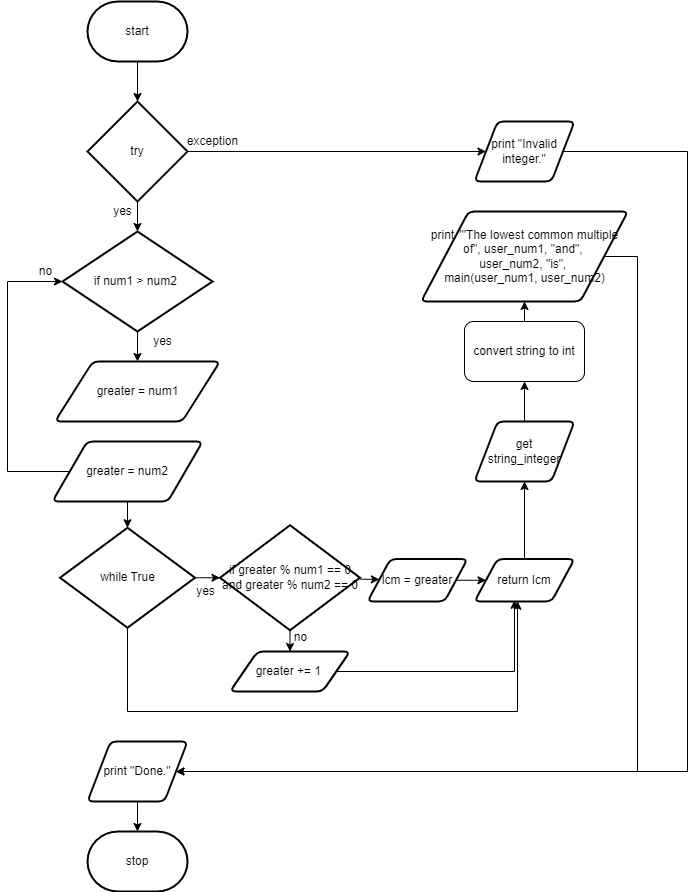

The diagram above was exported from draw.io. Its source (the exported page's mxGraphModel, read from the mxfile embedded in the PNG):
<mxGraphModel dx="640" dy="539" grid="1" gridSize="10" guides="1" tooltips="1" connect="1" arrows="1" fold="1" page="1" pageScale="1" pageWidth="827" pageHeight="1169" math="0" shadow="0">
  <root>
    <mxCell id="0" />
    <mxCell id="1" parent="0" />
    <mxCell id="9" style="edgeStyle=none;html=1;entryX=0.5;entryY=0;entryDx=0;entryDy=0;" parent="1" source="2" edge="1">
      <mxGeometry relative="1" as="geometry">
        <mxPoint x="390" y="140" as="targetPoint" />
      </mxGeometry>
    </mxCell>
    <mxCell id="2" value="start" style="strokeWidth=2;html=1;shape=mxgraph.flowchart.terminator;whiteSpace=wrap;" parent="1" vertex="1">
      <mxGeometry x="340" y="40" width="100" height="60" as="geometry" />
    </mxCell>
    <mxCell id="32" style="edgeStyle=orthogonalEdgeStyle;html=1;entryX=0;entryY=0.5;entryDx=0;entryDy=0;entryPerimeter=0;strokeColor=none;rounded=0;" parent="1" edge="1">
      <mxGeometry relative="1" as="geometry">
        <mxPoint x="515" y="480" as="targetPoint" />
        <mxPoint x="443.9000000000001" y="535" as="sourcePoint" />
      </mxGeometry>
    </mxCell>
    <mxCell id="191" style="edgeStyle=orthogonalEdgeStyle;rounded=0;html=1;" edge="1" parent="1" source="113" target="117">
      <mxGeometry relative="1" as="geometry" />
    </mxCell>
    <mxCell id="113" value="get &lt;br&gt;string_integer" style="shape=parallelogram;html=1;strokeWidth=2;perimeter=parallelogramPerimeter;whiteSpace=wrap;rounded=1;arcSize=12;size=0.23;" parent="1" vertex="1">
      <mxGeometry x="727" y="460" width="100" height="60" as="geometry" />
    </mxCell>
    <mxCell id="132" style="edgeStyle=orthogonalEdgeStyle;rounded=0;html=1;" parent="1" source="114" target="131" edge="1">
      <mxGeometry relative="1" as="geometry" />
    </mxCell>
    <mxCell id="190" style="edgeStyle=orthogonalEdgeStyle;rounded=0;html=1;entryX=0.5;entryY=0;entryDx=0;entryDy=0;entryPerimeter=0;" edge="1" parent="1" source="114" target="162">
      <mxGeometry relative="1" as="geometry" />
    </mxCell>
    <mxCell id="114" value="try" style="strokeWidth=2;html=1;shape=mxgraph.flowchart.decision;whiteSpace=wrap;" parent="1" vertex="1">
      <mxGeometry x="340" y="140" width="100" height="100" as="geometry" />
    </mxCell>
    <mxCell id="193" style="edgeStyle=orthogonalEdgeStyle;rounded=0;html=1;entryX=0.5;entryY=1;entryDx=0;entryDy=0;" edge="1" parent="1" source="117" target="192">
      <mxGeometry relative="1" as="geometry" />
    </mxCell>
    <mxCell id="117" value="convert string to int" style="rounded=1;whiteSpace=wrap;html=1;" parent="1" vertex="1">
      <mxGeometry x="717" y="360" width="120" height="60" as="geometry" />
    </mxCell>
    <mxCell id="130" value="yes" style="text;html=1;align=center;verticalAlign=middle;resizable=0;points=[];autosize=1;strokeColor=none;fillColor=none;" parent="1" vertex="1">
      <mxGeometry x="360" y="240" width="30" height="20" as="geometry" />
    </mxCell>
    <mxCell id="198" style="edgeStyle=orthogonalEdgeStyle;rounded=0;html=1;entryX=1;entryY=0.5;entryDx=0;entryDy=0;" edge="1" parent="1" source="131" target="195">
      <mxGeometry relative="1" as="geometry">
        <Array as="points">
          <mxPoint x="940" y="190" />
          <mxPoint x="940" y="810" />
        </Array>
      </mxGeometry>
    </mxCell>
    <mxCell id="131" value="print &quot;Invalid integer.&quot;" style="shape=parallelogram;html=1;strokeWidth=2;perimeter=parallelogramPerimeter;whiteSpace=wrap;rounded=1;arcSize=12;size=0.23;" parent="1" vertex="1">
      <mxGeometry x="727" y="160" width="100" height="60" as="geometry" />
    </mxCell>
    <mxCell id="133" value="exception" style="text;html=1;align=center;verticalAlign=middle;resizable=0;points=[];autosize=1;strokeColor=none;fillColor=none;" parent="1" vertex="1">
      <mxGeometry x="430" y="170" width="70" height="20" as="geometry" />
    </mxCell>
    <mxCell id="155" style="edgeStyle=orthogonalEdgeStyle;html=1;entryX=0;entryY=0.5;entryDx=0;entryDy=0;rounded=0;entryPerimeter=0;" parent="1" source="172" target="162" edge="1">
      <mxGeometry relative="1" as="geometry">
        <Array as="points">
          <mxPoint x="260" y="510" />
          <mxPoint x="260" y="320" />
        </Array>
        <mxPoint x="315" y="640" as="sourcePoint" />
        <mxPoint x="329.54999999999995" y="520" as="targetPoint" />
      </mxGeometry>
    </mxCell>
    <mxCell id="156" value="greater = num1" style="shape=parallelogram;html=1;strokeWidth=2;perimeter=parallelogramPerimeter;whiteSpace=wrap;rounded=1;arcSize=12;size=0.23;" parent="1" vertex="1">
      <mxGeometry x="307.5" y="400" width="165" height="60" as="geometry" />
    </mxCell>
    <mxCell id="161" value="yes" style="text;html=1;align=center;verticalAlign=middle;resizable=0;points=[];autosize=1;strokeColor=none;fillColor=none;" parent="1" vertex="1">
      <mxGeometry x="400" y="370" width="30" height="20" as="geometry" />
    </mxCell>
    <mxCell id="169" style="edgeStyle=none;html=1;" parent="1" source="162" target="156" edge="1">
      <mxGeometry relative="1" as="geometry" />
    </mxCell>
    <mxCell id="162" value="if num1 &amp;gt; num2&amp;nbsp;" style="strokeWidth=2;html=1;shape=mxgraph.flowchart.decision;whiteSpace=wrap;" parent="1" vertex="1">
      <mxGeometry x="315" y="270" width="150" height="100" as="geometry" />
    </mxCell>
    <mxCell id="166" value="stop" style="strokeWidth=2;html=1;shape=mxgraph.flowchart.terminator;whiteSpace=wrap;" parent="1" vertex="1">
      <mxGeometry x="340" y="870" width="100" height="60" as="geometry" />
    </mxCell>
    <mxCell id="171" value="no" style="text;html=1;align=center;verticalAlign=middle;resizable=0;points=[];autosize=1;strokeColor=none;fillColor=none;" parent="1" vertex="1">
      <mxGeometry x="282.5" y="300" width="30" height="20" as="geometry" />
    </mxCell>
    <mxCell id="186" style="edgeStyle=orthogonalEdgeStyle;rounded=0;html=1;entryX=0.5;entryY=0;entryDx=0;entryDy=0;entryPerimeter=0;" edge="1" parent="1" source="172" target="173">
      <mxGeometry relative="1" as="geometry" />
    </mxCell>
    <mxCell id="172" value="greater = num2" style="shape=parallelogram;html=1;strokeWidth=2;perimeter=parallelogramPerimeter;whiteSpace=wrap;rounded=1;arcSize=12;size=0.23;" parent="1" vertex="1">
      <mxGeometry x="305" y="480" width="150" height="60" as="geometry" />
    </mxCell>
    <mxCell id="175" style="edgeStyle=none;html=1;entryX=0;entryY=0.5;entryDx=0;entryDy=0;entryPerimeter=0;" edge="1" parent="1" source="173" target="174">
      <mxGeometry relative="1" as="geometry" />
    </mxCell>
    <mxCell id="185" style="edgeStyle=orthogonalEdgeStyle;rounded=0;html=1;entryX=0.43;entryY=0.994;entryDx=0;entryDy=0;entryPerimeter=0;" edge="1" parent="1" source="173" target="182">
      <mxGeometry relative="1" as="geometry">
        <mxPoint x="800" y="710" as="targetPoint" />
        <Array as="points">
          <mxPoint x="380" y="750" />
          <mxPoint x="770" y="750" />
        </Array>
      </mxGeometry>
    </mxCell>
    <mxCell id="173" value="while True" style="strokeWidth=2;html=1;shape=mxgraph.flowchart.decision;whiteSpace=wrap;" vertex="1" parent="1">
      <mxGeometry x="312.5" y="566.25" width="135" height="100" as="geometry" />
    </mxCell>
    <mxCell id="178" style="edgeStyle=none;html=1;entryX=0.5;entryY=0;entryDx=0;entryDy=0;" edge="1" parent="1" source="174" target="177">
      <mxGeometry relative="1" as="geometry" />
    </mxCell>
    <mxCell id="181" style="edgeStyle=none;html=1;" edge="1" parent="1" source="174" target="180">
      <mxGeometry relative="1" as="geometry" />
    </mxCell>
    <mxCell id="174" value="if&amp;nbsp;greater % num1 == 0 and greater % num2 == 0" style="strokeWidth=2;html=1;shape=mxgraph.flowchart.decision;whiteSpace=wrap;" vertex="1" parent="1">
      <mxGeometry x="472.5" y="563.75" width="140" height="105" as="geometry" />
    </mxCell>
    <mxCell id="176" value="yes" style="text;html=1;align=center;verticalAlign=middle;resizable=0;points=[];autosize=1;strokeColor=none;fillColor=none;" vertex="1" parent="1">
      <mxGeometry x="442.5" y="620" width="30" height="20" as="geometry" />
    </mxCell>
    <mxCell id="188" style="edgeStyle=orthogonalEdgeStyle;rounded=0;html=1;entryX=0.4;entryY=0.971;entryDx=0;entryDy=0;entryPerimeter=0;" edge="1" parent="1" source="177" target="182">
      <mxGeometry relative="1" as="geometry" />
    </mxCell>
    <mxCell id="177" value="greater += 1&amp;nbsp;" style="shape=parallelogram;html=1;strokeWidth=2;perimeter=parallelogramPerimeter;whiteSpace=wrap;rounded=1;arcSize=12;size=0.23;" vertex="1" parent="1">
      <mxGeometry x="482.5" y="690" width="120" height="40" as="geometry" />
    </mxCell>
    <mxCell id="179" value="no" style="text;html=1;align=center;verticalAlign=middle;resizable=0;points=[];autosize=1;strokeColor=none;fillColor=none;" vertex="1" parent="1">
      <mxGeometry x="537.5" y="666.25" width="30" height="20" as="geometry" />
    </mxCell>
    <mxCell id="183" style="edgeStyle=none;html=1;entryX=0;entryY=0.5;entryDx=0;entryDy=0;" edge="1" parent="1" source="180" target="182">
      <mxGeometry relative="1" as="geometry" />
    </mxCell>
    <mxCell id="180" value="lcm = greater" style="shape=parallelogram;html=1;strokeWidth=2;perimeter=parallelogramPerimeter;whiteSpace=wrap;rounded=1;arcSize=12;size=0.23;" vertex="1" parent="1">
      <mxGeometry x="620" y="597.5" width="100" height="42.5" as="geometry" />
    </mxCell>
    <mxCell id="189" style="edgeStyle=orthogonalEdgeStyle;rounded=0;html=1;" edge="1" parent="1" source="182" target="113">
      <mxGeometry relative="1" as="geometry" />
    </mxCell>
    <mxCell id="182" value="return lcm" style="shape=parallelogram;html=1;strokeWidth=2;perimeter=parallelogramPerimeter;whiteSpace=wrap;rounded=1;arcSize=12;size=0.23;" vertex="1" parent="1">
      <mxGeometry x="727" y="597.5" width="100" height="42.5" as="geometry" />
    </mxCell>
    <mxCell id="194" style="edgeStyle=orthogonalEdgeStyle;rounded=0;html=1;entryX=1;entryY=0.5;entryDx=0;entryDy=0;exitX=1;exitY=0.5;exitDx=0;exitDy=0;" edge="1" parent="1" source="192" target="195">
      <mxGeometry relative="1" as="geometry">
        <Array as="points">
          <mxPoint x="890" y="295" />
          <mxPoint x="890" y="810" />
        </Array>
      </mxGeometry>
    </mxCell>
    <mxCell id="192" value="print &quot;&lt;span&gt;&quot;The lowest common multiple of&quot;,&amp;nbsp;&lt;/span&gt;&lt;span&gt;user_num1,&amp;nbsp;&lt;/span&gt;&lt;span&gt;&quot;and&quot;,&amp;nbsp;&lt;br&gt;&lt;/span&gt;&lt;span&gt;user_num2,&amp;nbsp;&lt;/span&gt;&lt;span&gt;&quot;is&quot;,&amp;nbsp;&lt;br&gt;&lt;/span&gt;&lt;span&gt;main(user_num1, user_num2)&lt;/span&gt;&lt;span&gt;&lt;br&gt;&lt;/span&gt;" style="shape=parallelogram;html=1;strokeWidth=2;perimeter=parallelogramPerimeter;whiteSpace=wrap;rounded=1;arcSize=12;size=0.23;" vertex="1" parent="1">
      <mxGeometry x="673.5" y="250" width="207" height="90" as="geometry" />
    </mxCell>
    <mxCell id="197" style="edgeStyle=orthogonalEdgeStyle;rounded=0;html=1;entryX=0.5;entryY=0;entryDx=0;entryDy=0;entryPerimeter=0;" edge="1" parent="1" source="195" target="166">
      <mxGeometry relative="1" as="geometry" />
    </mxCell>
    <mxCell id="195" value="print &quot;Done.&quot;" style="shape=parallelogram;html=1;strokeWidth=2;perimeter=parallelogramPerimeter;whiteSpace=wrap;rounded=1;arcSize=12;size=0.23;" vertex="1" parent="1">
      <mxGeometry x="340" y="780" width="100" height="60" as="geometry" />
    </mxCell>
  </root>
</mxGraphModel>